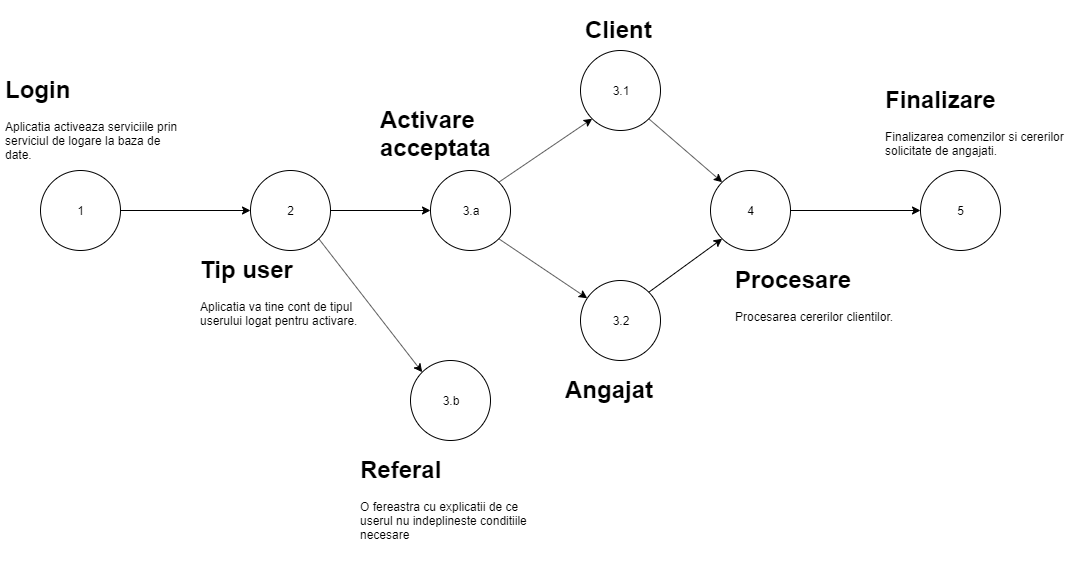

The diagram above was exported from draw.io. Its source (the exported page's mxGraphModel, read from the mxfile embedded in the PNG):
<mxGraphModel dx="1024" dy="485" grid="1" gridSize="10" guides="1" tooltips="1" connect="1" arrows="1" fold="1" page="1" pageScale="1" pageWidth="850" pageHeight="1100" background="#ffffff" math="0" shadow="0">
  <root>
    <mxCell id="0" />
    <mxCell id="1" parent="0" />
    <mxCell id="cA6Pv4Vgts9H9VOtRRQk-6" style="edgeStyle=orthogonalEdgeStyle;rounded=0;orthogonalLoop=1;jettySize=auto;html=1;exitX=1;exitY=0.5;exitDx=0;exitDy=0;entryX=0;entryY=0.5;entryDx=0;entryDy=0;" edge="1" parent="1" source="cA6Pv4Vgts9H9VOtRRQk-1" target="cA6Pv4Vgts9H9VOtRRQk-2">
      <mxGeometry relative="1" as="geometry" />
    </mxCell>
    <mxCell id="cA6Pv4Vgts9H9VOtRRQk-1" value="1" style="ellipse;whiteSpace=wrap;html=1;aspect=fixed;" vertex="1" parent="1">
      <mxGeometry x="80" y="170" width="80" height="80" as="geometry" />
    </mxCell>
    <mxCell id="cA6Pv4Vgts9H9VOtRRQk-11" style="edgeStyle=orthogonalEdgeStyle;rounded=0;orthogonalLoop=1;jettySize=auto;html=1;exitX=1;exitY=0.5;exitDx=0;exitDy=0;entryX=0;entryY=0.5;entryDx=0;entryDy=0;" edge="1" parent="1" source="cA6Pv4Vgts9H9VOtRRQk-2" target="cA6Pv4Vgts9H9VOtRRQk-9">
      <mxGeometry relative="1" as="geometry" />
    </mxCell>
    <mxCell id="cA6Pv4Vgts9H9VOtRRQk-2" value="2" style="ellipse;whiteSpace=wrap;html=1;aspect=fixed;" vertex="1" parent="1">
      <mxGeometry x="290" y="170" width="80" height="80" as="geometry" />
    </mxCell>
    <mxCell id="cA6Pv4Vgts9H9VOtRRQk-4" value="&lt;h1&gt;Login&lt;/h1&gt;&lt;p&gt;Aplicatia activeaza serviciile prin serviciul de logare la baza de date.&lt;/p&gt;" style="text;html=1;strokeColor=none;fillColor=none;spacing=5;spacingTop=-20;whiteSpace=wrap;overflow=hidden;rounded=0;" vertex="1" parent="1">
      <mxGeometry x="40" y="70" width="190" height="120" as="geometry" />
    </mxCell>
    <mxCell id="cA6Pv4Vgts9H9VOtRRQk-8" value="&lt;h1&gt;Tip user&lt;/h1&gt;&lt;p&gt;Aplicatia va tine cont de tipul userului logat pentru activare.&lt;/p&gt;" style="text;html=1;strokeColor=none;fillColor=none;spacing=5;spacingTop=-20;whiteSpace=wrap;overflow=hidden;rounded=0;" vertex="1" parent="1">
      <mxGeometry x="235" y="250" width="190" height="120" as="geometry" />
    </mxCell>
    <mxCell id="cA6Pv4Vgts9H9VOtRRQk-9" value="3.a" style="ellipse;whiteSpace=wrap;html=1;aspect=fixed;" vertex="1" parent="1">
      <mxGeometry x="470" y="170" width="80" height="80" as="geometry" />
    </mxCell>
    <mxCell id="cA6Pv4Vgts9H9VOtRRQk-12" value="&lt;h1&gt;Activare acceptata&lt;/h1&gt;" style="text;html=1;strokeColor=none;fillColor=none;spacing=5;spacingTop=-20;whiteSpace=wrap;overflow=hidden;rounded=0;" vertex="1" parent="1">
      <mxGeometry x="415" y="100" width="190" height="60" as="geometry" />
    </mxCell>
    <mxCell id="cA6Pv4Vgts9H9VOtRRQk-13" value="3.1" style="ellipse;whiteSpace=wrap;html=1;aspect=fixed;" vertex="1" parent="1">
      <mxGeometry x="620" y="50" width="80" height="80" as="geometry" />
    </mxCell>
    <mxCell id="cA6Pv4Vgts9H9VOtRRQk-14" value="" style="endArrow=classic;html=1;exitX=1;exitY=0;exitDx=0;exitDy=0;entryX=0;entryY=1;entryDx=0;entryDy=0;" edge="1" parent="1" source="cA6Pv4Vgts9H9VOtRRQk-9" target="cA6Pv4Vgts9H9VOtRRQk-13">
      <mxGeometry width="50" height="50" relative="1" as="geometry">
        <mxPoint x="620" y="290" as="sourcePoint" />
        <mxPoint x="690" y="250" as="targetPoint" />
      </mxGeometry>
    </mxCell>
    <mxCell id="cA6Pv4Vgts9H9VOtRRQk-15" value="3.2" style="ellipse;whiteSpace=wrap;html=1;aspect=fixed;" vertex="1" parent="1">
      <mxGeometry x="620" y="280" width="80" height="80" as="geometry" />
    </mxCell>
    <mxCell id="cA6Pv4Vgts9H9VOtRRQk-17" value="" style="endArrow=classic;html=1;exitX=1;exitY=1;exitDx=0;exitDy=0;" edge="1" parent="1" source="cA6Pv4Vgts9H9VOtRRQk-9" target="cA6Pv4Vgts9H9VOtRRQk-15">
      <mxGeometry width="50" height="50" relative="1" as="geometry">
        <mxPoint x="530" y="340" as="sourcePoint" />
        <mxPoint x="580" y="290" as="targetPoint" />
      </mxGeometry>
    </mxCell>
    <mxCell id="cA6Pv4Vgts9H9VOtRRQk-18" value="&lt;h1&gt;Client&lt;/h1&gt;" style="text;html=1;strokeColor=none;fillColor=none;spacing=5;spacingTop=-20;whiteSpace=wrap;overflow=hidden;rounded=0;" vertex="1" parent="1">
      <mxGeometry x="620" y="10" width="190" height="60" as="geometry" />
    </mxCell>
    <mxCell id="cA6Pv4Vgts9H9VOtRRQk-19" value="&lt;h1&gt;Angajat&lt;/h1&gt;" style="text;html=1;strokeColor=none;fillColor=none;spacing=5;spacingTop=-20;whiteSpace=wrap;overflow=hidden;rounded=0;" vertex="1" parent="1">
      <mxGeometry x="600" y="370" width="190" height="60" as="geometry" />
    </mxCell>
    <mxCell id="cA6Pv4Vgts9H9VOtRRQk-20" value="3.b" style="ellipse;whiteSpace=wrap;html=1;aspect=fixed;" vertex="1" parent="1">
      <mxGeometry x="450" y="360" width="80" height="80" as="geometry" />
    </mxCell>
    <mxCell id="cA6Pv4Vgts9H9VOtRRQk-22" value="" style="endArrow=classic;html=1;exitX=1;exitY=1;exitDx=0;exitDy=0;entryX=0;entryY=0;entryDx=0;entryDy=0;" edge="1" parent="1" source="cA6Pv4Vgts9H9VOtRRQk-2" target="cA6Pv4Vgts9H9VOtRRQk-20">
      <mxGeometry width="50" height="50" relative="1" as="geometry">
        <mxPoint x="480" y="340" as="sourcePoint" />
        <mxPoint x="530" y="290" as="targetPoint" />
      </mxGeometry>
    </mxCell>
    <mxCell id="cA6Pv4Vgts9H9VOtRRQk-24" value="&lt;h1&gt;Referal&lt;/h1&gt;&lt;p&gt;O fereastra cu explicatii de ce userul nu indeplineste conditiile necesare&lt;/p&gt;" style="text;html=1;strokeColor=none;fillColor=none;spacing=5;spacingTop=-20;whiteSpace=wrap;overflow=hidden;rounded=0;" vertex="1" parent="1">
      <mxGeometry x="395" y="450" width="190" height="120" as="geometry" />
    </mxCell>
    <mxCell id="cA6Pv4Vgts9H9VOtRRQk-31" style="edgeStyle=orthogonalEdgeStyle;rounded=0;orthogonalLoop=1;jettySize=auto;html=1;exitX=1;exitY=0.5;exitDx=0;exitDy=0;entryX=0;entryY=0.5;entryDx=0;entryDy=0;" edge="1" parent="1" source="cA6Pv4Vgts9H9VOtRRQk-25" target="cA6Pv4Vgts9H9VOtRRQk-30">
      <mxGeometry relative="1" as="geometry" />
    </mxCell>
    <mxCell id="cA6Pv4Vgts9H9VOtRRQk-25" value="4" style="ellipse;whiteSpace=wrap;html=1;aspect=fixed;" vertex="1" parent="1">
      <mxGeometry x="750" y="170" width="80" height="80" as="geometry" />
    </mxCell>
    <mxCell id="cA6Pv4Vgts9H9VOtRRQk-27" value="" style="endArrow=classic;html=1;exitX=1;exitY=1;exitDx=0;exitDy=0;entryX=0;entryY=0;entryDx=0;entryDy=0;" edge="1" parent="1" source="cA6Pv4Vgts9H9VOtRRQk-13" target="cA6Pv4Vgts9H9VOtRRQk-25">
      <mxGeometry width="50" height="50" relative="1" as="geometry">
        <mxPoint x="780" y="140" as="sourcePoint" />
        <mxPoint x="830" y="90" as="targetPoint" />
      </mxGeometry>
    </mxCell>
    <mxCell id="cA6Pv4Vgts9H9VOtRRQk-28" value="" style="endArrow=classic;html=1;exitX=1;exitY=0;exitDx=0;exitDy=0;entryX=0;entryY=1;entryDx=0;entryDy=0;" edge="1" parent="1" source="cA6Pv4Vgts9H9VOtRRQk-15" target="cA6Pv4Vgts9H9VOtRRQk-25">
      <mxGeometry width="50" height="50" relative="1" as="geometry">
        <mxPoint x="740" y="310" as="sourcePoint" />
        <mxPoint x="790" y="260" as="targetPoint" />
      </mxGeometry>
    </mxCell>
    <mxCell id="cA6Pv4Vgts9H9VOtRRQk-29" value="&lt;h1&gt;Procesare&lt;/h1&gt;&lt;p&gt;Procesarea cererilor clientilor.&lt;/p&gt;" style="text;html=1;strokeColor=none;fillColor=none;spacing=5;spacingTop=-20;whiteSpace=wrap;overflow=hidden;rounded=0;" vertex="1" parent="1">
      <mxGeometry x="770" y="260" width="190" height="80" as="geometry" />
    </mxCell>
    <mxCell id="cA6Pv4Vgts9H9VOtRRQk-30" value="5" style="ellipse;whiteSpace=wrap;html=1;aspect=fixed;" vertex="1" parent="1">
      <mxGeometry x="960" y="170" width="80" height="80" as="geometry" />
    </mxCell>
    <mxCell id="cA6Pv4Vgts9H9VOtRRQk-32" value="&lt;h1&gt;Finalizare&lt;/h1&gt;&lt;p&gt;Finalizarea comenzilor si cererilor solicitate de angajati.&lt;/p&gt;" style="text;html=1;strokeColor=none;fillColor=none;spacing=5;spacingTop=-20;whiteSpace=wrap;overflow=hidden;rounded=0;" vertex="1" parent="1">
      <mxGeometry x="920" y="80" width="190" height="80" as="geometry" />
    </mxCell>
  </root>
</mxGraphModel>